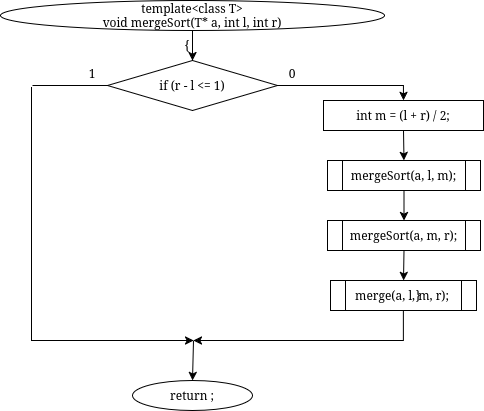

The diagram above was exported from draw.io. Its source (the exported page's mxGraphModel, read from the mxfile embedded in the PNG):
<mxGraphModel dx="931" dy="2870" grid="1" gridSize="10" guides="1" tooltips="1" connect="1" arrows="1" fold="1" page="1" pageScale="1" pageWidth="850" pageHeight="1100" math="0" shadow="0">
  <root>
    <mxCell id="0" />
    <mxCell id="1" parent="0" />
    <mxCell id="ZOpvPt6xKk-FAA9rF01o-594" parent="1" style="ellipse;whiteSpace=wrap;html=1;" value="&lt;div&gt;template&amp;lt;class T&amp;gt;&lt;/div&gt;&lt;div&gt;void mergeSort(T* a, int l, int r)&lt;/div&gt;" vertex="1">
      <mxGeometry height="30" width="384" x="507" y="-1810" as="geometry" />
    </mxCell>
    <mxCell id="ZOpvPt6xKk-FAA9rF01o-595" parent="1" style="text;html=1;whiteSpace=wrap;strokeColor=none;fillColor=none;align=center;verticalAlign=middle;rounded=0;" value="{" vertex="1">
      <mxGeometry height="16" width="20" x="684" y="-1773" as="geometry" />
    </mxCell>
    <mxCell id="ZOpvPt6xKk-FAA9rF01o-618" edge="1" parent="1" source="ZOpvPt6xKk-FAA9rF01o-596" style="edgeStyle=orthogonalEdgeStyle;rounded=0;orthogonalLoop=1;jettySize=auto;html=1;entryX=0.5;entryY=0;entryDx=0;entryDy=0;" target="ZOpvPt6xKk-FAA9rF01o-604">
      <mxGeometry relative="1" as="geometry">
        <Array as="points">
          <mxPoint x="910" y="-1725" />
        </Array>
      </mxGeometry>
    </mxCell>
    <mxCell id="ZOpvPt6xKk-FAA9rF01o-596" parent="1" style="rhombus;whiteSpace=wrap;html=1;" value="if (r - l &lt;= 1)" vertex="1">
      <mxGeometry height="50" width="170" x="614" y="-1750" as="geometry" />
    </mxCell>
    <mxCell id="ZOpvPt6xKk-FAA9rF01o-597" parent="1" style="text;html=1;whiteSpace=wrap;strokeColor=none;fillColor=none;align=center;verticalAlign=middle;rounded=0;" value="1" vertex="1">
      <mxGeometry height="16" width="20" x="589" y="-1745" as="geometry" />
    </mxCell>
    <mxCell id="ZOpvPt6xKk-FAA9rF01o-598" parent="1" style="text;html=1;whiteSpace=wrap;strokeColor=none;fillColor=none;align=center;verticalAlign=middle;rounded=0;" value="0" vertex="1">
      <mxGeometry height="16" width="20" x="789" y="-1745" as="geometry" />
    </mxCell>
    <mxCell id="ZOpvPt6xKk-FAA9rF01o-600" parent="1" style="rounded=0;whiteSpace=wrap;html=1;fillColor=none;strokeColor=none;" value="" vertex="1">
      <mxGeometry height="2" width="2" x="538" y="-1725" as="geometry" />
    </mxCell>
    <mxCell id="ZOpvPt6xKk-FAA9rF01o-601" parent="1" style="ellipse;whiteSpace=wrap;html=1;" value="return ;" vertex="1">
      <mxGeometry height="30" width="120" x="639" y="-1430" as="geometry" />
    </mxCell>
    <mxCell id="ZOpvPt6xKk-FAA9rF01o-603" parent="1" style="rounded=0;whiteSpace=wrap;html=1;fillColor=none;strokeColor=none;" value="" vertex="1">
      <mxGeometry height="2" width="2" x="698" y="-1580" as="geometry" />
    </mxCell>
    <mxCell id="ZOpvPt6xKk-FAA9rF01o-604" parent="1" style="rounded=0;whiteSpace=wrap;html=1;" value="int m = (l + r) / 2;" vertex="1">
      <mxGeometry height="30" width="160" x="830" y="-1710" as="geometry" />
    </mxCell>
    <mxCell id="ZOpvPt6xKk-FAA9rF01o-605" parent="1" style="shape=process;whiteSpace=wrap;html=1;backgroundOutline=1;" value="mergeSort(a, l, m);" vertex="1">
      <mxGeometry height="30" width="153" x="834" y="-1650" as="geometry" />
    </mxCell>
    <mxCell id="ZOpvPt6xKk-FAA9rF01o-606" parent="1" style="shape=process;whiteSpace=wrap;html=1;backgroundOutline=1;" value="mergeSort(a, m, r);" vertex="1">
      <mxGeometry height="30" width="153" x="834" y="-1590" as="geometry" />
    </mxCell>
    <mxCell id="ZOpvPt6xKk-FAA9rF01o-607" parent="1" style="shape=process;whiteSpace=wrap;html=1;backgroundOutline=1;" value="merge(a, l, m, r);" vertex="1">
      <mxGeometry height="30" width="146" x="837" y="-1530" as="geometry" />
    </mxCell>
    <mxCell id="ZOpvPt6xKk-FAA9rF01o-608" parent="1" style="text;html=1;whiteSpace=wrap;strokeColor=none;fillColor=none;align=center;verticalAlign=middle;rounded=0;" value="}" vertex="1">
      <mxGeometry height="16" width="20" x="915" y="-1523" as="geometry" />
    </mxCell>
    <mxCell id="ZOpvPt6xKk-FAA9rF01o-609" edge="1" parent="1" source="ZOpvPt6xKk-FAA9rF01o-594" style="endArrow=classic;html=1;rounded=0;exitX=0.5;exitY=1;exitDx=0;exitDy=0;entryX=0.5;entryY=0;entryDx=0;entryDy=0;" target="ZOpvPt6xKk-FAA9rF01o-596" value="">
      <mxGeometry relative="1" as="geometry" />
    </mxCell>
    <mxCell id="ZOpvPt6xKk-FAA9rF01o-610" edge="1" parent="1" source="ZOpvPt6xKk-FAA9rF01o-596" style="endArrow=none;html=1;rounded=0;exitX=0;exitY=0.5;exitDx=0;exitDy=0;entryX=0.5;entryY=0;entryDx=0;entryDy=0;" target="ZOpvPt6xKk-FAA9rF01o-600" value="">
      <mxGeometry relative="1" as="geometry">
        <Array as="points">
          <mxPoint x="614" y="-1725" />
          <mxPoint x="539" y="-1725" />
        </Array>
      </mxGeometry>
    </mxCell>
    <mxCell id="ZOpvPt6xKk-FAA9rF01o-615" edge="1" parent="1" source="ZOpvPt6xKk-FAA9rF01o-604" style="endArrow=classic;html=1;rounded=0;exitX=0.5;exitY=1;exitDx=0;exitDy=0;entryX=0.5;entryY=0;entryDx=0;entryDy=0;" target="ZOpvPt6xKk-FAA9rF01o-605" value="">
      <mxGeometry relative="1" as="geometry" />
    </mxCell>
    <mxCell id="ZOpvPt6xKk-FAA9rF01o-616" edge="1" parent="1" source="ZOpvPt6xKk-FAA9rF01o-605" style="endArrow=classic;html=1;rounded=0;exitX=0.5;exitY=1;exitDx=0;exitDy=0;entryX=0.5;entryY=0;entryDx=0;entryDy=0;" target="ZOpvPt6xKk-FAA9rF01o-606" value="">
      <mxGeometry relative="1" as="geometry" />
    </mxCell>
    <mxCell id="ZOpvPt6xKk-FAA9rF01o-617" edge="1" parent="1" source="ZOpvPt6xKk-FAA9rF01o-606" style="endArrow=classic;html=1;rounded=0;exitX=0.5;exitY=1;exitDx=0;exitDy=0;entryX=0.5;entryY=0;entryDx=0;entryDy=0;" target="ZOpvPt6xKk-FAA9rF01o-607" value="">
      <mxGeometry relative="1" as="geometry" />
    </mxCell>
    <mxCell id="ZOpvPt6xKk-FAA9rF01o-619" edge="1" parent="1" source="ZOpvPt6xKk-FAA9rF01o-600" style="endArrow=classic;html=1;rounded=0;exitX=0;exitY=1;exitDx=0;exitDy=0;" value="">
      <mxGeometry height="50" relative="1" width="50" as="geometry">
        <Array as="points">
          <mxPoint x="538" y="-1470" />
        </Array>
        <mxPoint x="650" y="-1480" as="sourcePoint" />
        <mxPoint x="700" y="-1470" as="targetPoint" />
      </mxGeometry>
    </mxCell>
    <mxCell id="ZOpvPt6xKk-FAA9rF01o-620" edge="1" parent="1" source="ZOpvPt6xKk-FAA9rF01o-607" style="endArrow=classic;html=1;rounded=0;exitX=0.5;exitY=1;exitDx=0;exitDy=0;" value="">
      <mxGeometry height="50" relative="1" width="50" as="geometry">
        <Array as="points">
          <mxPoint x="910" y="-1470" />
        </Array>
        <mxPoint x="650" y="-1480" as="sourcePoint" />
        <mxPoint x="700" y="-1470" as="targetPoint" />
      </mxGeometry>
    </mxCell>
    <mxCell id="ZOpvPt6xKk-FAA9rF01o-621" edge="1" parent="1" style="endArrow=classic;html=1;rounded=0;entryX=0.5;entryY=0;entryDx=0;entryDy=0;" target="ZOpvPt6xKk-FAA9rF01o-601" value="">
      <mxGeometry height="50" relative="1" width="50" as="geometry">
        <mxPoint x="700" y="-1470" as="sourcePoint" />
        <mxPoint x="700" y="-1530" as="targetPoint" />
      </mxGeometry>
    </mxCell>
  </root>
</mxGraphModel>